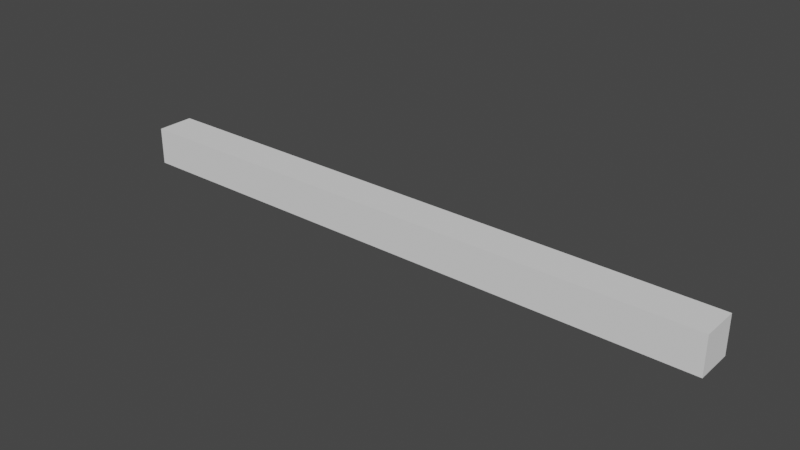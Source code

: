 # Source: Lower_Corner.blend  (saved by Blender 2.81.16; exported with 4.5.12 LTS)
import bpy
from mathutils import Matrix  # noqa: F401  (used for matrix-valued properties, if any)

bpy.ops.wm.read_factory_settings(use_empty=True)
scene = bpy.context.scene
scene.name = 'Scene'

# ---- collections
col_collection = bpy.data.collections.new('Collection'); scene.collection.children.link(col_collection)

# ---- images (referenced by path relative to the original .blend; pixels are not part of the script)
import os
ASSET_DIR = os.environ.get("B2B_ASSET_DIR", "")  # directory of the original .blend (textures are referenced by path, not embedded)
HERE = os.path.dirname(os.path.abspath(__file__))  # packed textures are extracted next to this script under _unpacked/

def load_image(name, relpath, width, height, colorspace="sRGB"):
    """Load a texture the original file referenced (path relative to the .blend, or extracted next to this script)."""
    p = next((c for c in (os.path.join(HERE, relpath), os.path.join(ASSET_DIR, relpath)) if relpath and os.path.exists(c)), "")
    if p:
        img = bpy.data.images.load(p, check_existing=True)
        img.name = name
    else:  # same state as the original file: an image datablock whose file is absent (Cycles renders it pink)
        img = bpy.data.images.new(name, width, height)
        img.source = "FILE"
        img.filepath = "//" + (relpath or name)
    img.colorspace_settings.name = colorspace
    return img
img_untitled = load_image('Untitled', '', 1024, 1024, 'sRGB')

# ---- materials (node trees are filled in below, after node groups)
mat_bricks = bpy.data.materials.new('Bricks')
mat_material = bpy.data.materials.new('Material')
mat_material.use_transparent_shadow = False

# ---- material node trees
mat_material.use_nodes = True; mat_material.node_tree.nodes.clear()
_N = mat_material.node_tree.nodes; _L = mat_material.node_tree.links
n0 = _N.new('ShaderNodeOutputMaterial'); n0.name = 'Material Output'; n0.location = (300, 300)
n1 = _N.new('ShaderNodeBsdfPrincipled'); n1.name = 'Principled BSDF'; n1.location = (10, 300)
n1.distribution = 'GGX'
n1.subsurface_method = 'BURLEY'
n1.inputs[3].default_value = 1.45
n1.inputs[27].default_value = (0.0, 0.0, 0.0, 1.0)
n1.inputs[28].default_value = 1.0
n2 = _N.new('ShaderNodeTexImage'); n2.name = 'Image Texture'; n2.location = (-280, 280)
n2.image = img_untitled
_L.new(n1.outputs[0], n0.inputs[0])
_L.new(n2.outputs[0], n1.inputs[0])
n0.is_active_output = True

# ---- world
world_world = bpy.data.worlds.new('World'); scene.world = world_world
world_world.use_nodes = True; world_world.node_tree.nodes.clear()
_N = world_world.node_tree.nodes; _L = world_world.node_tree.links
n0 = _N.new('ShaderNodeOutputWorld'); n0.name = 'World Output'; n0.location = (300, 300)
n1 = _N.new('ShaderNodeBackground'); n1.name = 'Background'; n1.location = (10, 300)
n1.inputs[0].default_value = (0.05088, 0.05088, 0.05088, 1.0)
_L.new(n1.outputs[0], n0.inputs[0])
n0.is_active_output = True
world_world.color = (0.05088, 0.05088, 0.05088)
world_world.use_sun_shadow = False
world_world.sun_shadow_jitter_overblur = 0.0

# ---- meshes
me_lod_a_lower_corner = bpy.data.meshes.new('LOD_A_Lower_Corner')
me_lod_a_lower_corner.from_pydata([(0.0, 0.25, 0.25), (0.0, 0.25, 0.0), (0.0, 0.0, 0.25), (0.0, 0.0, 0.0), (-4.0, 0.25, 0.25), (-4.0, 0.25, 0.0), (-4.0, 0.0, 0.25), (-4.0, 0.0, 0.0)], [], [(0, 4, 6, 2), (3, 2, 6, 7), (7, 6, 4, 5), (5, 1, 3, 7), (1, 0, 2, 3), (5, 4, 0, 1)])
_uv = me_lod_a_lower_corner.uv_layers.new(name='UVMap')
_uv.uv.foreach_set('vector', [1.11, 0.06952, 0.0001249, 0.06952, 0.0001249, 0.0001249, 1.11, 0.0001252, 1.11, 0.000125, 1.11, 0.06952, 0.0001249, 0.06952, 0.0001249, 0.000125, 0.06952, 0.0001249, 0.06952, 0.06952, 0.0001249, 0.06952, 0.0001249, 0.0001249, 0.0001249, 0.0001249, 1.11, 0.0001248, 1.11, 0.06952, 0.0001248, 0.06952, 0.06952, 0.0001249, 0.06952, 0.06952, 0.0001249, 0.06952, 0.0001249, 0.0001249, 1.11, 0.000125, 1.11, 0.06952, 0.0001249, 0.06952, 0.0001249, 0.0001249])
me_lod_a_lower_corner.materials.append(mat_bricks)
me_lod_a_lower_corner.materials.append(mat_material)
me_lod_a_lower_corner.use_remesh_preserve_volume = False
me_lod_a_lower_corner.use_remesh_preserve_attributes = False
me_lod_a_lower_corner.use_mirror_vertex_groups = False
me_lod_a_lower_corner.update()

# ---- objects
ob_lod_a_lower_corner = bpy.data.objects.new('LOD_A_Lower_Corner', me_lod_a_lower_corner)

# ---- transforms, parenting, visibility, modifiers, constraints
ob_lod_a_lower_corner.location = (0.0, 0.0, 0.0)
ob_lod_a_lower_corner.lock_rotations_4d = False
ob_lod_a_lower_corner.empty_display_type = 'ARROWS'
ob_lod_a_lower_corner.lineart.crease_threshold = 0.0

# ---- collection membership
col_collection.objects.link(ob_lod_a_lower_corner)

# ---- scene / render settings (as saved in the file)
scene.frame_start = 1; scene.frame_end = 250; scene.frame_set(1)
scene.render.engine = 'BLENDER_EEVEE_NEXT'
scene.cycles.use_denoising = False
scene.cycles.samples = 128
scene.cycles.sampling_pattern = 'TABULATED_SOBOL'
scene.cycles.use_adaptive_sampling = False
scene.cycles.use_light_tree = False
scene.view_settings.view_transform = 'Filmic'
bpy.context.view_layer.update()

# ---- added for rendering (the .blend has no active camera and no usable light): camera, sun
cam_auto = bpy.data.cameras.new('AutoCamera')
cam_auto.lens = 50.0
cam_auto.sensor_width = 36.0
cam_auto.clip_end = 1000.0
ob_auto_camera = bpy.data.objects.new('AutoCamera', cam_auto)
scene.collection.objects.link(ob_auto_camera)
ob_auto_camera.location = (1.71533, -4.33339, 3.09726)
ob_auto_camera.rotation_euler = (1.09748, -7.21219e-08, 0.694738)
scene.camera = ob_auto_camera
light_auto_sun = bpy.data.lights.new('AutoSun', 'SUN')
light_auto_sun.energy = 3.0
light_auto_sun.angle = 0.0523599
ob_auto_sun = bpy.data.objects.new('AutoSun', light_auto_sun)
scene.collection.objects.link(ob_auto_sun)
ob_auto_sun.rotation_euler = (0.872665, 0.174533, 0.523599)
bpy.context.view_layer.update()
